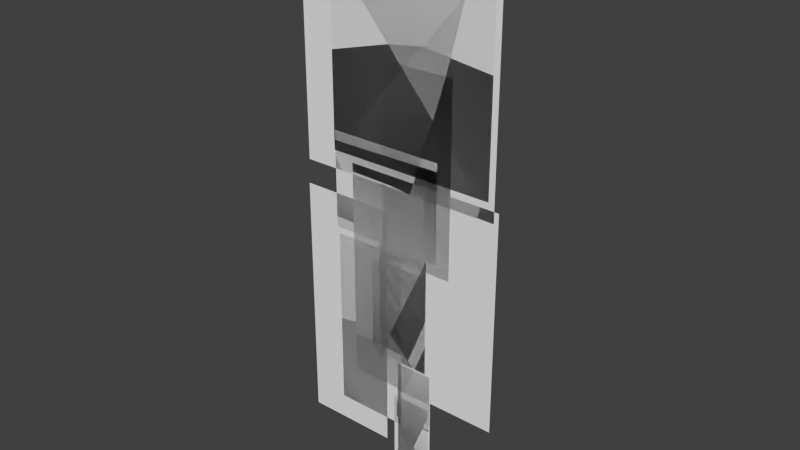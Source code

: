 # Source: AvatarNew.blend  (saved by Blender 2.62.0; exported with 4.5.12 LTS)
import bpy
from mathutils import Matrix  # noqa: F401  (used for matrix-valued properties, if any)

bpy.ops.wm.read_factory_settings(use_empty=True)
scene = bpy.context.scene
scene.name = 'Scene'

# ---- collections
col_collection_1 = bpy.data.collections.new('Collection 1'); scene.collection.children.link(col_collection_1)

# ---- materials (node trees are filled in below, after node groups)
mat_avatarblendmat = bpy.data.materials.new('AvatarBlendMat')
mat_avatarblendmat.alpha_threshold = 0.0
mat_avatarblendmat.use_transparent_shadow = False
mat_avatarblendmat.roughness = 0.5

# ---- material node trees

# ---- world
world_world = bpy.data.worlds.new('World'); scene.world = world_world
world_world.color = (0.05088, 0.05088, 0.05088)
world_world.use_sun_shadow = False
world_world.sun_shadow_jitter_overblur = 0.0
world_world.cycles.sampling_method = 'MANUAL'
world_world.cycles.sample_map_resolution = 256

# ---- meshes
me_unitypuppetmesh = bpy.data.meshes.new('UnityPuppetMesh')
me_unitypuppetmesh.from_pydata([(0.02382, 0.0, -0.1779), (0.02382, -9.313e-08, -1.19), (-0.3872, -1.304e-07, -1.19), (-0.3872, -3.353e-08, -0.1779), (0.1778, 1.49e-08, -0.1457), (0.1778, -3.353e-08, -0.8007), (-0.1201, -5.96e-08, -0.8007), (-0.1201, -1.49e-08, -0.1457), (0.1429, -8.196e-08, 0.2014), (0.1429, 1.118e-08, -0.2953), (-0.101, -7.451e-09, -0.2953), (-0.101, -1.006e-07, 0.2014), (0.001921, -9.313e-08, -0.9767), (0.001921, -1.043e-07, -1.452), (0.2157, -8.568e-08, -1.452), (0.2157, -7.078e-08, -0.9767), (0.000378, -9.313e-08, -0.808), (0.000378, -9.313e-08, -1.109), (0.2141, -7.078e-08, -1.109), (0.2141, -7.078e-08, -0.808), (0.2081, -2.98e-08, -0.8087), (0.2081, -7.823e-08, -1.149), (-0.005648, -9.686e-08, -1.149), (-0.005648, -4.843e-08, -0.8087), (-0.02328, -7.078e-08, -1.018), (-0.02328, -1.006e-07, -1.494), (0.2024, -8.196e-08, -1.494), (0.2024, -5.215e-08, -1.018), (0.5881, -4.47e-08, 0.2427), (0.5881, 3.725e-09, -0.9655), (-0.2874, -7.078e-08, -0.9655), (-0.2874, -1.192e-07, 0.2427), (0.528, 1.341e-07, 1.373), (0.528, -4.843e-08, 0.2796), (-0.4041, -1.304e-07, 0.2796), (-0.4041, 5.96e-08, 1.373), (-0.1036, -1.006e-07, 0.202), (-0.1036, -1.006e-07, -0.4119), (0.1606, -8.196e-08, -0.4119), (0.1606, -8.196e-08, 0.202), (-0.1703, -1.49e-08, -0.2474), (-0.1703, -6.333e-08, -0.7941), (0.1724, -3.353e-08, -0.7941), (0.1724, 1.49e-08, -0.2474), (-0.5881, -5.215e-08, 0.04607), (-0.5881, -1.416e-07, -1.33), (-0.07349, -9.686e-08, -1.33), (-0.07349, -7.451e-09, 0.04607), (-0.3992, -1.304e-07, 0.387), (-0.3992, -3.353e-08, -0.1431), (0.2363, 1.863e-08, -0.1431), (0.2363, -7.078e-08, 0.387), (-0.581, 4.47e-08, 1.494), (-0.581, -1.453e-07, 0.1804), (0.5619, -4.47e-08, 0.1804), (0.5619, 1.416e-07, 1.494), (0.3147, 1.229e-07, 0.812), (0.3147, 2.98e-08, -0.2076), (-0.0894, -7.451e-09, -0.2076), (-0.0894, 8.196e-08, 0.812)], [], [(0, 1, 2, 3), (4, 5, 6, 7), (8, 9, 10, 11), (12, 15, 14, 13), (16, 19, 18, 17), (20, 21, 22, 23), (24, 27, 26, 25), (28, 29, 30, 31), (32, 33, 34, 35), (36, 39, 38, 37), (40, 43, 42, 41), (44, 47, 46, 45), (48, 51, 50, 49), (52, 55, 54, 53), (56, 57, 58, 59)])
_uv = me_unitypuppetmesh.uv_layers.new(name='Unity Puppet Atlas')
_uv.uv.foreach_set('vector', [0.8548, 0.9725, 0.8548, 0.7123, 0.9604, 0.7123, 0.9604, 0.9725, 0.3494, 0.4817, 0.3494, 0.3134, 0.4259, 0.3134, 0.4259, 0.4817, 0.3573, 0.6427, 0.3573, 0.515, 0.42, 0.515, 0.42, 0.6427, 0.4145, 0.1973, 0.3596, 0.1973, 0.3596, 0.075, 0.4145, 0.075, 0.4128, 0.2939, 0.3579, 0.2939, 0.3579, 0.2165, 0.4128, 0.2165, 0.4362, 0.3065, 0.4362, 0.219, 0.4911, 0.219, 0.4911, 0.3065, 0.4955, 0.1931, 0.4375, 0.1931, 0.4375, 0.0708, 0.4955, 0.0708, 0.2813, 0.9949, 0.2813, 0.6844, 0.5063, 0.6844, 0.5063, 0.9949, 0.5683, 0.3121, 0.5683, 0.03113, 0.8079, 0.03113, 0.8079, 0.3121, 0.5212, 0.6444, 0.4534, 0.6444, 0.4534, 0.4867, 0.5212, 0.4867, 0.5466, 0.4528, 0.4585, 0.4528, 0.4585, 0.3123, 0.5466, 0.3123, 0.976, 0.3985, 0.8437, 0.3985, 0.8437, 0.04498, 0.976, 0.04498, 0.9684, 0.6052, 0.8051, 0.6052, 0.8051, 0.4689, 0.9684, 0.4689, 0.8214, 0.9882, 0.5277, 0.9882, 0.5277, 0.6507, 0.8214, 0.6507, 0.6101, 0.5997, 0.6101, 0.3377, 0.714, 0.3377, 0.714, 0.5997])
me_unitypuppetmesh.materials.append(mat_avatarblendmat)
me_unitypuppetmesh.use_remesh_preserve_volume = False
me_unitypuppetmesh.use_remesh_preserve_attributes = False
me_unitypuppetmesh.use_mirror_vertex_groups = False
me_unitypuppetmesh.update()
arm_armature = bpy.data.armatures.new('Armature')  # bones are not reproduced

# ---- objects
ob_avatararmature = bpy.data.objects.new('AvatarArmature', arm_armature)
ob_unitypuppet = bpy.data.objects.new('UnityPuppet', me_unitypuppetmesh)

# ---- transforms, parenting, visibility, modifiers, constraints
ob_avatararmature.location = (-0.08797, 0.0, -0.006372)
ob_avatararmature.show_in_front = True
ob_avatararmature.lineart.crease_threshold = 0.0
ob_unitypuppet.location = (-0.08797, 1.788e-07, -0.006372)
ob_unitypuppet.lineart.crease_threshold = 0.0
_vg = ob_unitypuppet.vertex_groups.new(name='Cloak_Back')
_vg.add([0, 1, 2, 3], 1.0, 'REPLACE')
_vg = ob_unitypuppet.vertex_groups.new(name='Arm_2_R')
_vg.add([4, 5, 6, 7], 1.0, 'REPLACE')
_vg = ob_unitypuppet.vertex_groups.new(name='Arm_1_R')
_vg.add([8, 9, 10, 11], 1.0, 'REPLACE')
_vg = ob_unitypuppet.vertex_groups.new(name='Leg_2_R')
_vg.add([12, 13, 14, 15], 1.0, 'REPLACE')
_vg = ob_unitypuppet.vertex_groups.new(name='Leg_1_R')
_vg.add([16, 17, 18, 19], 1.0, 'REPLACE')
_vg = ob_unitypuppet.vertex_groups.new(name='Leg_1_L')
_vg.add([20, 21, 22, 23], 1.0, 'REPLACE')
_vg = ob_unitypuppet.vertex_groups.new(name='Leg_2_L')
_vg.add([24, 25, 26, 27], 1.0, 'REPLACE')
_vg = ob_unitypuppet.vertex_groups.new(name='Body')
_vg.add([28, 29, 30, 31], 1.0, 'REPLACE')
_vg = ob_unitypuppet.vertex_groups.new(name='Head')
_vg.add([32, 33, 34, 35], 1.0, 'REPLACE')
_vg = ob_unitypuppet.vertex_groups.new(name='Arm_1_L')
_vg.add([36, 37, 38, 39], 1.0, 'REPLACE')
_vg = ob_unitypuppet.vertex_groups.new(name='Arm_2_L')
_vg.add([40, 41, 42, 43], 1.0, 'REPLACE')
_vg = ob_unitypuppet.vertex_groups.new(name='Cloak_Bottom')
_vg.add([44, 45, 46, 47], 1.0, 'REPLACE')
_vg = ob_unitypuppet.vertex_groups.new(name='Cloak_Top')
_vg.add([48, 49, 50, 51], 1.0, 'REPLACE')
_vg = ob_unitypuppet.vertex_groups.new(name='Hood')
_vg.add([52, 53, 54, 55], 1.0, 'REPLACE')
_vg = ob_unitypuppet.vertex_groups.new(name='Hair')
_vg.add([56, 57, 58, 59], 1.0, 'REPLACE')
_m = ob_unitypuppet.modifiers.new('Armature', 'ARMATURE')
_m.object = ob_avatararmature
_m.use_bone_envelopes = True

# ---- collection membership
col_collection_1.objects.link(ob_avatararmature)
col_collection_1.objects.link(ob_unitypuppet)

# ---- scene / render settings (as saved in the file)
scene.frame_start = 0; scene.frame_end = 80; scene.frame_set(70)
scene.render.engine = 'BLENDER_EEVEE_NEXT'
scene.render.image_settings.color_mode = 'RGB'
scene.render.image_settings.compression = 90
scene.render.resolution_percentage = 50
scene.render.dither_intensity = 0.0
scene.render.bake_margin = 2
scene.render.bake_bias = 0.0
scene.cycles.use_denoising = False
scene.cycles.samples = 10
scene.cycles.sampling_pattern = 'TABULATED_SOBOL'
scene.cycles.light_sampling_threshold = 0.0
scene.cycles.use_adaptive_sampling = False
scene.cycles.use_light_tree = False
scene.cycles.blur_glossy = 0.0
scene.cycles.volume_bounces = 1
scene.cycles.pixel_filter_type = 'GAUSSIAN'
scene.cycles.sample_clamp_indirect = 0.0
scene.view_settings.view_transform = 'Standard'
bpy.context.view_layer.update()

# ---- added for rendering (the .blend has no active camera and no usable light): camera, sun
cam_auto = bpy.data.cameras.new('AutoCamera')
cam_auto.lens = 50.0
cam_auto.sensor_width = 36.0
cam_auto.clip_end = 1000.0
ob_auto_camera = bpy.data.objects.new('AutoCamera', cam_auto)
scene.collection.objects.link(ob_auto_camera)
ob_auto_camera.location = (2.98947, -3.67495, 2.44286)
ob_auto_camera.rotation_euler = (1.09748, -7.21219e-08, 0.694738)
scene.camera = ob_auto_camera
light_auto_sun = bpy.data.lights.new('AutoSun', 'SUN')
light_auto_sun.energy = 3.0
light_auto_sun.angle = 0.0523599
ob_auto_sun = bpy.data.objects.new('AutoSun', light_auto_sun)
scene.collection.objects.link(ob_auto_sun)
ob_auto_sun.rotation_euler = (0.872665, 0.174533, 0.523599)
bpy.context.view_layer.update()
